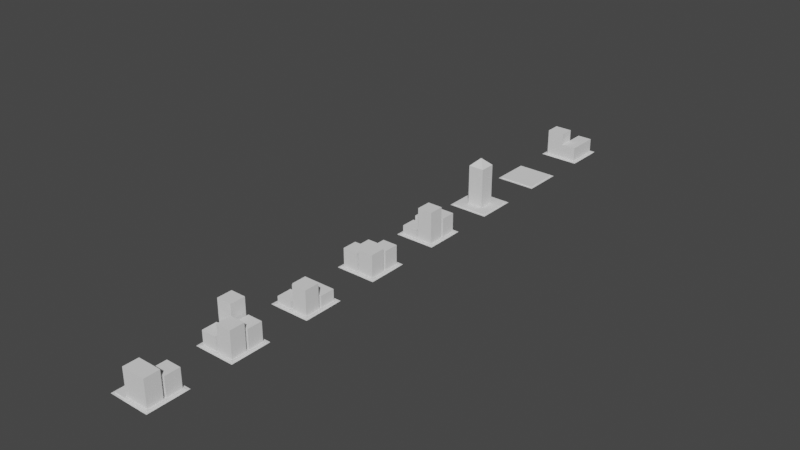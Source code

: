 # Source: TempCityBlock.blend  (saved by Blender 2.93.20; exported with 4.5.12 LTS)
import bpy
from mathutils import Matrix  # noqa: F401  (used for matrix-valued properties, if any)

bpy.ops.wm.read_factory_settings(use_empty=True)
scene = bpy.context.scene
scene.name = 'Scene'

# ---- collections
col_collection = bpy.data.collections.new('Collection'); scene.collection.children.link(col_collection)

# ---- world
world_world = bpy.data.worlds.new('World'); scene.world = world_world
world_world.use_nodes = True; world_world.node_tree.nodes.clear()
_N = world_world.node_tree.nodes; _L = world_world.node_tree.links
n0 = _N.new('ShaderNodeOutputWorld'); n0.name = 'World Output'; n0.location = (300, 300)
n1 = _N.new('ShaderNodeBackground'); n1.name = 'Background'; n1.location = (10, 300)
n1.inputs[0].default_value = (0.05088, 0.05088, 0.05088, 1.0)
_L.new(n1.outputs[0], n0.inputs[0])
n0.is_active_output = True
world_world.color = (0.05088, 0.05088, 0.05088)
world_world.use_sun_shadow = False
world_world.sun_shadow_jitter_overblur = 0.0

# ---- meshes
me_plane = bpy.data.meshes.new('Plane')
me_plane.from_pydata([(-0.8049, 0.805, 0.0), (-0.8049, -0.8049, 0.0), (0.8049, -0.8049, 0.0), (0.8049, 0.805, 0.0), (0.06463, -0.8049, 1.098), (-0.06463, 0.06464, 0.6532), (-0.06463, 0.805, 0.6532), (0.06463, 0.805, 0.9286), (0.06463, 0.06464, 0.9286), (-0.8049, -0.06461, 0.0), (-0.8049, 0.06464, 0.0), (0.06463, -0.8049, 0.0), (-0.06463, -0.8049, 0.0), (0.8049, 0.06464, 0.0), (0.8049, -0.06461, 0.0), (-0.06463, 0.805, 0.0), (0.06463, 0.805, 0.0), (0.06463, 0.06464, 0.0), (-0.06463, 0.06464, 0.0), (-0.06463, -0.06461, 0.0), (0.06463, -0.06461, 0.0), (0.06463, -0.06461, 1.098), (-0.06463, -0.06461, 0.8948), (-0.06463, -0.8049, 0.8948), (-0.8049, 0.06464, 0.6532), (-0.8049, -0.06461, 0.8948), (0.8049, 0.06464, 0.9286), (0.8049, -0.06461, 1.098), (-0.8049, -0.8049, 0.8948), (-0.8049, 0.805, 0.6532), (0.8049, -0.8049, 1.098), (0.8049, 0.805, 0.9286), (-6.651e-11, -0.8857, 0.0), (-0.8857, 0.005266, 0.0), (0.8857, 0.005266, 0.0), (-6.651e-11, 0.8857, 0.0), (-0.8857, -0.8857, 0.0), (-0.8857, 0.8857, 0.0), (0.8857, -0.8857, 0.0), (0.8857, 0.8857, 0.0), (-6.651e-11, -0.8857, -0.03935), (1.0, -1.0, -0.03935), (-0.8857, 0.005266, -0.03935), (-1.0, -1.0, -0.03935), (0.8857, 0.005266, -0.03935), (1.0, 1.0, -0.03935), (-6.651e-11, 0.8857, -0.03935), (-1.0, 1.0, -0.03935), (-0.8857, 0.8857, -0.03935), (0.8857, 0.8857, -0.03935), (-0.8857, -0.8857, -0.03935), (0.8857, -0.8857, -0.03935)], [], [(37, 35, 46, 48), (16, 17, 8, 7), (0, 10, 24, 29), (37, 0, 15, 35), (10, 18, 5, 24), (33, 37, 48, 42), (38, 32, 40, 51), (17, 18, 19, 20), (17, 16, 15, 18), (11, 20, 19, 12), (18, 10, 9, 19), (13, 17, 20, 14), (1, 12, 23, 28), (34, 38, 51, 44), (35, 15, 16), (39, 3, 13, 34), (39, 34, 44, 49), (34, 13, 14), (36, 1, 9, 33), (33, 9, 10), (38, 2, 11, 32), (36, 33, 42, 50), (32, 11, 12), (24, 5, 6, 29), (8, 26, 31, 7), (4, 30, 27, 21), (28, 23, 22, 25), (15, 0, 29, 6), (19, 9, 25, 22), (11, 2, 30, 4), (18, 15, 6, 5), (2, 14, 27, 30), (17, 13, 26, 8), (13, 3, 31, 26), (14, 20, 21, 27), (20, 11, 4, 21), (3, 16, 7, 31), (9, 1, 28, 25), (12, 19, 22, 23), (12, 1, 36, 32), (10, 0, 37, 33), (35, 39, 49, 46), (14, 2, 38, 34), (16, 3, 39, 35), (32, 36, 50, 40), (46, 45, 47), (44, 41, 45), (42, 47, 43), (40, 43, 41), (46, 49, 45), (44, 51, 41), (42, 48, 47), (40, 50, 43), (41, 51, 40), (43, 50, 42), (45, 49, 44), (47, 48, 46)])
_uv = me_plane.uv_layers.new(name='UVMap')
_uv.uv.foreach_set('vector', [0.025, 0.975, 0.2319, 0.975, 0.2319, 0.975, 0.025, 0.975, 0.5361, 0.95, 0.5361, 0.5361, 0.5361, 0.5361, 0.5361, 0.95, 0.05, 0.95, 0.05, 0.5361, 0.05, 0.5361, 0.05, 0.95, 0.025, 0.975, 0.05, 0.95, 0.4639, 0.95, 0.2319, 0.975, 0.05, 0.5361, 0.4639, 0.5361, 0.4639, 0.5361, 0.05, 0.5361, 0.025, 0.7681, 0.025, 0.975, 0.025, 0.975, 0.025, 0.7681, 0.975, 0.025, 0.7681, 0.025, 0.7681, 0.025, 0.975, 0.025, 0.5361, 0.5361, 0.4639, 0.5361, 0.4639, 0.4639, 0.5361, 0.4639, 0.5361, 0.5361, 0.5361, 0.95, 0.4639, 0.95, 0.4639, 0.5361, 0.5361, 0.05, 0.5361, 0.4639, 0.4639, 0.4639, 0.4639, 0.05, 0.4639, 0.5361, 0.05, 0.5361, 0.05, 0.4639, 0.4639, 0.4639, 0.95, 0.5361, 0.5361, 0.5361, 0.5361, 0.4639, 0.95, 0.4639, 0.05, 0.05, 0.4639, 0.05, 0.4639, 0.05, 0.05, 0.05, 0.975, 0.2319, 0.975, 0.025, 0.975, 0.025, 0.975, 0.2319, 0.2319, 0.975, 0.4639, 0.95, 0.5361, 0.95, 0.975, 0.975, 0.95, 0.95, 0.95, 0.5361, 0.975, 0.7681, 0.975, 0.975, 0.975, 0.7681, 0.975, 0.7681, 0.975, 0.975, 0.975, 0.7681, 0.95, 0.5361, 0.95, 0.4639, 0.025, 0.025, 0.05, 0.05, 0.05, 0.4639, 0.025, 0.2319, 0.025, 0.2319, 0.05, 0.4639, 0.05, 0.5361, 0.975, 0.025, 0.95, 0.05, 0.5361, 0.05, 0.7681, 0.025, 0.025, 0.025, 0.025, 0.2319, 0.025, 0.2319, 0.025, 0.025, 0.7681, 0.025, 0.5361, 0.05, 0.4639, 0.05, 0.05, 0.5361, 0.4639, 0.5361, 0.4639, 0.95, 0.05, 0.95, 0.5361, 0.5361, 0.95, 0.5361, 0.95, 0.95, 0.5361, 0.95, 0.5361, 0.05, 0.95, 0.05, 0.95, 0.4639, 0.5361, 0.4639, 0.05, 0.05, 0.4639, 0.05, 0.4639, 0.4639, 0.05, 0.4639, 0.4639, 0.95, 0.05, 0.95, 0.05, 0.95, 0.4639, 0.95, 0.4639, 0.4639, 0.05, 0.4639, 0.05, 0.4639, 0.4639, 0.4639, 0.5361, 0.05, 0.95, 0.05, 0.95, 0.05, 0.5361, 0.05, 0.4639, 0.5361, 0.4639, 0.95, 0.4639, 0.95, 0.4639, 0.5361, 0.95, 0.05, 0.95, 0.4639, 0.95, 0.4639, 0.95, 0.05, 0.5361, 0.5361, 0.95, 0.5361, 0.95, 0.5361, 0.5361, 0.5361, 0.95, 0.5361, 0.95, 0.95, 0.95, 0.95, 0.95, 0.5361, 0.95, 0.4639, 0.5361, 0.4639, 0.5361, 0.4639, 0.95, 0.4639, 0.5361, 0.4639, 0.5361, 0.05, 0.5361, 0.05, 0.5361, 0.4639, 0.95, 0.95, 0.5361, 0.95, 0.5361, 0.95, 0.95, 0.95, 0.05, 0.4639, 0.05, 0.05, 0.05, 0.05, 0.05, 0.4639, 0.4639, 0.05, 0.4639, 0.4639, 0.4639, 0.4639, 0.4639, 0.05, 0.4639, 0.05, 0.05, 0.05, 0.025, 0.025, 0.2319, 0.025, 0.05, 0.5361, 0.05, 0.95, 0.025, 0.975, 0.025, 0.7681, 0.7681, 0.975, 0.975, 0.975, 0.975, 0.975, 0.7681, 0.975, 0.95, 0.4639, 0.95, 0.05, 0.975, 0.025, 0.975, 0.2319, 0.5361, 0.95, 0.95, 0.95, 0.975, 0.975, 0.7681, 0.975, 0.2319, 0.025, 0.025, 0.025, 0.025, 0.025, 0.2319, 0.025, 0.7681, 0.975, 1.0, 1.0, 0.0, 1.0, 0.975, 0.2319, 1.0, 0.0, 1.0, 1.0, 0.025, 0.7681, 0.0, 1.0, 0.0, 0.0, 0.2319, 0.025, 0.0, 0.0, 1.0, 0.0, 0.7681, 0.975, 0.975, 0.975, 1.0, 1.0, 0.975, 0.2319, 0.975, 0.025, 1.0, 0.0, 0.025, 0.7681, 0.025, 0.975, 0.0, 1.0, 0.2319, 0.025, 0.025, 0.025, 0.0, 0.0, 1.0, 0.0, 0.975, 0.025, 0.7681, 0.025, 0.0, 0.0, 0.025, 0.025, 0.025, 0.2319, 1.0, 1.0, 0.975, 0.975, 0.975, 0.7681, 0.0, 1.0, 0.025, 0.975, 0.2319, 0.975])
me_plane.use_remesh_fix_poles = True
me_plane.use_remesh_preserve_attributes = False
me_plane.update()
me_plane_001 = bpy.data.meshes.new('Plane.001')
me_plane_001.from_pydata([(-0.8049, 0.805, 0.0), (-0.8049, -0.8049, 0.0), (0.8049, -0.8049, 0.0), (0.8049, 0.805, 0.0), (0.06463, -0.8049, 1.195), (-0.8049, 0.06464, 0.5426), (0.8049, 0.06464, 0.5426), (-0.8049, -0.06461, 0.0), (-0.8049, 0.06464, 0.0), (0.06463, -0.8049, 0.0), (-0.06463, -0.8049, 0.0), (0.8049, 0.06464, 0.0), (0.8049, -0.06461, 0.0), (-0.06463, 0.805, 0.0), (0.06463, 0.805, 0.0), (0.06463, 0.06464, 0.0), (-0.06463, 0.06464, 0.0), (-0.06463, -0.06461, 0.0), (0.06463, -0.06461, 0.0), (0.06463, -0.06461, 1.195), (-0.06463, -0.06461, 0.3331), (-0.06463, -0.8049, 0.3331), (-0.8049, -0.06461, 0.3331), (0.8049, 0.805, 0.5426), (0.8049, -0.06461, 1.195), (-0.8049, -0.8049, 0.3331), (0.8049, -0.8049, 1.195), (-0.8049, 0.805, 0.5426), (-6.651e-11, -0.8857, 0.0), (-0.8857, 0.005266, 0.0), (0.8857, 0.005266, 0.0), (-6.651e-11, 0.8857, 0.0), (-0.8857, -0.8857, 0.0), (-0.8857, 0.8857, 0.0), (0.8857, -0.8857, 0.0), (0.8857, 0.8857, 0.0), (-6.651e-11, -0.8857, -0.03935), (1.0, -1.0, -0.03935), (-0.8857, 0.005266, -0.03935), (-1.0, -1.0, -0.03935), (0.8857, 0.005266, -0.03935), (1.0, 1.0, -0.03935), (-6.651e-11, 0.8857, -0.03935), (-1.0, 1.0, -0.03935), (-0.8857, 0.8857, -0.03935), (0.8857, 0.8857, -0.03935), (-0.8857, -0.8857, -0.03935), (0.8857, -0.8857, -0.03935)], [], [(33, 31, 42, 44), (0, 8, 5, 27), (33, 0, 13, 31), (15, 11, 6), (29, 33, 44, 38), (34, 28, 36, 47), (15, 16, 17, 18), (11, 3, 23, 6), (9, 18, 17, 10), (16, 8, 7, 17), (11, 15, 18, 12), (1, 10, 21, 25), (30, 34, 47, 40), (31, 13, 14), (35, 3, 11, 30), (35, 30, 40, 45), (30, 11, 12), (32, 1, 7, 29), (29, 7, 8), (34, 2, 9, 28), (32, 29, 38, 46), (28, 9, 10), (3, 14, 23), (4, 26, 24, 19), (25, 21, 20, 22), (14, 13, 27, 23), (17, 7, 22, 20), (9, 2, 26, 4), (16, 15, 6, 5), (2, 12, 24, 26), (13, 0, 27), (8, 16, 5), (12, 18, 19, 24), (18, 9, 4, 19), (27, 5, 6, 23), (7, 1, 25, 22), (10, 17, 20, 21), (10, 1, 32, 28), (8, 0, 33, 29), (31, 35, 45, 42), (12, 2, 34, 30), (14, 3, 35, 31), (28, 32, 46, 36), (42, 41, 43), (40, 37, 41), (38, 43, 39), (36, 39, 37), (42, 45, 41), (40, 47, 37), (38, 44, 43), (36, 46, 39), (37, 47, 36), (39, 46, 38), (41, 45, 40), (43, 44, 42)])
_uv = me_plane_001.uv_layers.new(name='UVMap')
_uv.uv.foreach_set('vector', [0.025, 0.975, 0.2319, 0.975, 0.2319, 0.975, 0.025, 0.975, 0.05, 0.95, 0.05, 0.5361, 0.05, 0.5361, 0.05, 0.95, 0.025, 0.975, 0.05, 0.95, 0.4639, 0.95, 0.2319, 0.975, 0.5361, 0.5361, 0.95, 0.5361, 0.95, 0.5361, 0.025, 0.7681, 0.025, 0.975, 0.025, 0.975, 0.025, 0.7681, 0.975, 0.025, 0.7681, 0.025, 0.7681, 0.025, 0.975, 0.025, 0.5361, 0.5361, 0.4639, 0.5361, 0.4639, 0.4639, 0.5361, 0.4639, 0.95, 0.5361, 0.95, 0.95, 0.95, 0.95, 0.95, 0.5361, 0.5361, 0.05, 0.5361, 0.4639, 0.4639, 0.4639, 0.4639, 0.05, 0.4639, 0.5361, 0.05, 0.5361, 0.05, 0.4639, 0.4639, 0.4639, 0.95, 0.5361, 0.5361, 0.5361, 0.5361, 0.4639, 0.95, 0.4639, 0.05, 0.05, 0.4639, 0.05, 0.4639, 0.05, 0.05, 0.05, 0.975, 0.2319, 0.975, 0.025, 0.975, 0.025, 0.975, 0.2319, 0.2319, 0.975, 0.4639, 0.95, 0.5361, 0.95, 0.975, 0.975, 0.95, 0.95, 0.95, 0.5361, 0.975, 0.7681, 0.975, 0.975, 0.975, 0.7681, 0.975, 0.7681, 0.975, 0.975, 0.975, 0.7681, 0.95, 0.5361, 0.95, 0.4639, 0.025, 0.025, 0.05, 0.05, 0.05, 0.4639, 0.025, 0.2319, 0.025, 0.2319, 0.05, 0.4639, 0.05, 0.5361, 0.975, 0.025, 0.95, 0.05, 0.5361, 0.05, 0.7681, 0.025, 0.025, 0.025, 0.025, 0.2319, 0.025, 0.2319, 0.025, 0.025, 0.7681, 0.025, 0.5361, 0.05, 0.4639, 0.05, 0.95, 0.95, 0.5361, 0.95, 0.95, 0.95, 0.5361, 0.05, 0.95, 0.05, 0.95, 0.4639, 0.5361, 0.4639, 0.05, 0.05, 0.4639, 0.05, 0.4639, 0.4639, 0.05, 0.4639, 0.5361, 0.95, 0.4639, 0.95, 0.05, 0.95, 0.95, 0.95, 0.4639, 0.4639, 0.05, 0.4639, 0.05, 0.4639, 0.4639, 0.4639, 0.5361, 0.05, 0.95, 0.05, 0.95, 0.05, 0.5361, 0.05, 0.4639, 0.5361, 0.5361, 0.5361, 0.95, 0.5361, 0.05, 0.5361, 0.95, 0.05, 0.95, 0.4639, 0.95, 0.4639, 0.95, 0.05, 0.4639, 0.95, 0.05, 0.95, 0.05, 0.95, 0.05, 0.5361, 0.4639, 0.5361, 0.05, 0.5361, 0.95, 0.4639, 0.5361, 0.4639, 0.5361, 0.4639, 0.95, 0.4639, 0.5361, 0.4639, 0.5361, 0.05, 0.5361, 0.05, 0.5361, 0.4639, 0.05, 0.95, 0.05, 0.5361, 0.95, 0.5361, 0.95, 0.95, 0.05, 0.4639, 0.05, 0.05, 0.05, 0.05, 0.05, 0.4639, 0.4639, 0.05, 0.4639, 0.4639, 0.4639, 0.4639, 0.4639, 0.05, 0.4639, 0.05, 0.05, 0.05, 0.025, 0.025, 0.2319, 0.025, 0.05, 0.5361, 0.05, 0.95, 0.025, 0.975, 0.025, 0.7681, 0.7681, 0.975, 0.975, 0.975, 0.975, 0.975, 0.7681, 0.975, 0.95, 0.4639, 0.95, 0.05, 0.975, 0.025, 0.975, 0.2319, 0.5361, 0.95, 0.95, 0.95, 0.975, 0.975, 0.7681, 0.975, 0.2319, 0.025, 0.025, 0.025, 0.025, 0.025, 0.2319, 0.025, 0.7681, 0.975, 1.0, 1.0, 0.0, 1.0, 0.975, 0.2319, 1.0, 0.0, 1.0, 1.0, 0.025, 0.7681, 0.0, 1.0, 0.0, 0.0, 0.2319, 0.025, 0.0, 0.0, 1.0, 0.0, 0.7681, 0.975, 0.975, 0.975, 1.0, 1.0, 0.975, 0.2319, 0.975, 0.025, 1.0, 0.0, 0.025, 0.7681, 0.025, 0.975, 0.0, 1.0, 0.2319, 0.025, 0.025, 0.025, 0.0, 0.0, 1.0, 0.0, 0.975, 0.025, 0.7681, 0.025, 0.0, 0.0, 0.025, 0.025, 0.025, 0.2319, 1.0, 1.0, 0.975, 0.975, 0.975, 0.7681, 0.0, 1.0, 0.025, 0.975, 0.2319, 0.975])
me_plane_001.use_remesh_fix_poles = True
me_plane_001.use_remesh_preserve_attributes = False
me_plane_001.update()
me_plane_002 = bpy.data.meshes.new('Plane.002')
me_plane_002.from_pydata([(-0.8049, 0.805, 0.0), (-0.8049, -0.8049, 0.0), (0.8049, -0.8049, 0.0), (0.8049, 0.805, 0.0), (0.06463, -0.8049, 1.558), (-0.06463, 0.06464, 0.5742), (-0.06463, 0.805, 0.5742), (0.06463, 0.805, 0.9286), (0.06463, 0.06464, 0.9286), (-0.8049, -0.06461, 0.0), (-0.8049, 0.06464, 0.0), (0.06463, -0.8049, 0.0), (-0.06463, -0.8049, 0.0), (0.8049, 0.06464, 0.0), (0.8049, -0.06461, 0.0), (-0.06463, 0.805, 0.0), (0.06463, 0.805, 0.0), (0.06463, 0.06464, 0.0), (-0.06463, 0.06464, 0.0), (-0.06463, -0.06461, 0.0), (0.06463, -0.06461, 0.0), (0.06463, -0.06461, 1.558), (-0.06463, -0.06461, 0.4127), (-0.06463, -0.8049, 0.4127), (-0.8049, 0.06464, 0.5742), (-0.8049, -0.06461, 0.4127), (0.8049, 0.06464, 0.9286), (0.8049, -0.06461, 1.558), (-0.8049, -0.8049, 0.4127), (-0.8049, 0.805, 0.5742), (0.8049, -0.8049, 1.558), (0.8049, 0.805, 0.9286), (-6.651e-11, -0.8857, 0.0), (-0.8857, 0.005266, 0.0), (0.8857, 0.005266, 0.0), (-6.651e-11, 0.8857, 0.0), (-0.8857, -0.8857, 0.0), (-0.8857, 0.8857, 0.0), (0.8857, -0.8857, 0.0), (0.8857, 0.8857, 0.0), (-6.651e-11, -0.8857, -0.03935), (1.0, -1.0, -0.03935), (-0.8857, 0.005266, -0.03935), (-1.0, -1.0, -0.03935), (0.8857, 0.005266, -0.03935), (1.0, 1.0, -0.03935), (-6.651e-11, 0.8857, -0.03935), (-1.0, 1.0, -0.03935), (-0.8857, 0.8857, -0.03935), (0.8857, 0.8857, -0.03935), (-0.8857, -0.8857, -0.03935), (0.8857, -0.8857, -0.03935)], [], [(37, 35, 46, 48), (16, 17, 8, 7), (0, 10, 24, 29), (37, 0, 15, 35), (10, 18, 5, 24), (33, 37, 48, 42), (38, 32, 40, 51), (17, 18, 19, 20), (17, 16, 15, 18), (11, 20, 19, 12), (18, 10, 9, 19), (13, 17, 20, 14), (1, 12, 23, 28), (34, 38, 51, 44), (35, 15, 16), (39, 3, 13, 34), (39, 34, 44, 49), (34, 13, 14), (36, 1, 9, 33), (33, 9, 10), (38, 2, 11, 32), (36, 33, 42, 50), (32, 11, 12), (24, 5, 6, 29), (8, 26, 31, 7), (4, 30, 27, 21), (28, 23, 22, 25), (15, 0, 29, 6), (19, 9, 25, 22), (11, 2, 30, 4), (18, 15, 6, 5), (2, 14, 27, 30), (17, 13, 26, 8), (13, 3, 31, 26), (14, 20, 21, 27), (20, 11, 4, 21), (3, 16, 7, 31), (9, 1, 28, 25), (12, 19, 22, 23), (12, 1, 36, 32), (10, 0, 37, 33), (35, 39, 49, 46), (14, 2, 38, 34), (16, 3, 39, 35), (32, 36, 50, 40), (46, 45, 47), (44, 41, 45), (42, 47, 43), (40, 43, 41), (46, 49, 45), (44, 51, 41), (42, 48, 47), (40, 50, 43), (41, 51, 40), (43, 50, 42), (45, 49, 44), (47, 48, 46)])
_uv = me_plane_002.uv_layers.new(name='UVMap')
_uv.uv.foreach_set('vector', [0.025, 0.975, 0.2319, 0.975, 0.2319, 0.975, 0.025, 0.975, 0.5361, 0.95, 0.5361, 0.5361, 0.5361, 0.5361, 0.5361, 0.95, 0.05, 0.95, 0.05, 0.5361, 0.05, 0.5361, 0.05, 0.95, 0.025, 0.975, 0.05, 0.95, 0.4639, 0.95, 0.2319, 0.975, 0.05, 0.5361, 0.4639, 0.5361, 0.4639, 0.5361, 0.05, 0.5361, 0.025, 0.7681, 0.025, 0.975, 0.025, 0.975, 0.025, 0.7681, 0.975, 0.025, 0.7681, 0.025, 0.7681, 0.025, 0.975, 0.025, 0.5361, 0.5361, 0.4639, 0.5361, 0.4639, 0.4639, 0.5361, 0.4639, 0.5361, 0.5361, 0.5361, 0.95, 0.4639, 0.95, 0.4639, 0.5361, 0.5361, 0.05, 0.5361, 0.4639, 0.4639, 0.4639, 0.4639, 0.05, 0.4639, 0.5361, 0.05, 0.5361, 0.05, 0.4639, 0.4639, 0.4639, 0.95, 0.5361, 0.5361, 0.5361, 0.5361, 0.4639, 0.95, 0.4639, 0.05, 0.05, 0.4639, 0.05, 0.4639, 0.05, 0.05, 0.05, 0.975, 0.2319, 0.975, 0.025, 0.975, 0.025, 0.975, 0.2319, 0.2319, 0.975, 0.4639, 0.95, 0.5361, 0.95, 0.975, 0.975, 0.95, 0.95, 0.95, 0.5361, 0.975, 0.7681, 0.975, 0.975, 0.975, 0.7681, 0.975, 0.7681, 0.975, 0.975, 0.975, 0.7681, 0.95, 0.5361, 0.95, 0.4639, 0.025, 0.025, 0.05, 0.05, 0.05, 0.4639, 0.025, 0.2319, 0.025, 0.2319, 0.05, 0.4639, 0.05, 0.5361, 0.975, 0.025, 0.95, 0.05, 0.5361, 0.05, 0.7681, 0.025, 0.025, 0.025, 0.025, 0.2319, 0.025, 0.2319, 0.025, 0.025, 0.7681, 0.025, 0.5361, 0.05, 0.4639, 0.05, 0.05, 0.5361, 0.4639, 0.5361, 0.4639, 0.95, 0.05, 0.95, 0.5361, 0.5361, 0.95, 0.5361, 0.95, 0.95, 0.5361, 0.95, 0.5361, 0.05, 0.95, 0.05, 0.95, 0.4639, 0.5361, 0.4639, 0.05, 0.05, 0.4639, 0.05, 0.4639, 0.4639, 0.05, 0.4639, 0.4639, 0.95, 0.05, 0.95, 0.05, 0.95, 0.4639, 0.95, 0.4639, 0.4639, 0.05, 0.4639, 0.05, 0.4639, 0.4639, 0.4639, 0.5361, 0.05, 0.95, 0.05, 0.95, 0.05, 0.5361, 0.05, 0.4639, 0.5361, 0.4639, 0.95, 0.4639, 0.95, 0.4639, 0.5361, 0.95, 0.05, 0.95, 0.4639, 0.95, 0.4639, 0.95, 0.05, 0.5361, 0.5361, 0.95, 0.5361, 0.95, 0.5361, 0.5361, 0.5361, 0.95, 0.5361, 0.95, 0.95, 0.95, 0.95, 0.95, 0.5361, 0.95, 0.4639, 0.5361, 0.4639, 0.5361, 0.4639, 0.95, 0.4639, 0.5361, 0.4639, 0.5361, 0.05, 0.5361, 0.05, 0.5361, 0.4639, 0.95, 0.95, 0.5361, 0.95, 0.5361, 0.95, 0.95, 0.95, 0.05, 0.4639, 0.05, 0.05, 0.05, 0.05, 0.05, 0.4639, 0.4639, 0.05, 0.4639, 0.4639, 0.4639, 0.4639, 0.4639, 0.05, 0.4639, 0.05, 0.05, 0.05, 0.025, 0.025, 0.2319, 0.025, 0.05, 0.5361, 0.05, 0.95, 0.025, 0.975, 0.025, 0.7681, 0.7681, 0.975, 0.975, 0.975, 0.975, 0.975, 0.7681, 0.975, 0.95, 0.4639, 0.95, 0.05, 0.975, 0.025, 0.975, 0.2319, 0.5361, 0.95, 0.95, 0.95, 0.975, 0.975, 0.7681, 0.975, 0.2319, 0.025, 0.025, 0.025, 0.025, 0.025, 0.2319, 0.025, 0.7681, 0.975, 1.0, 1.0, 0.0, 1.0, 0.975, 0.2319, 1.0, 0.0, 1.0, 1.0, 0.025, 0.7681, 0.0, 1.0, 0.0, 0.0, 0.2319, 0.025, 0.0, 0.0, 1.0, 0.0, 0.7681, 0.975, 0.975, 0.975, 1.0, 1.0, 0.975, 0.2319, 0.975, 0.025, 1.0, 0.0, 0.025, 0.7681, 0.025, 0.975, 0.0, 1.0, 0.2319, 0.025, 0.025, 0.025, 0.0, 0.0, 1.0, 0.0, 0.975, 0.025, 0.7681, 0.025, 0.0, 0.0, 0.025, 0.025, 0.025, 0.2319, 1.0, 1.0, 0.975, 0.975, 0.975, 0.7681, 0.0, 1.0, 0.025, 0.975, 0.2319, 0.975])
me_plane_002.use_remesh_fix_poles = True
me_plane_002.use_remesh_preserve_attributes = False
me_plane_002.update()
me_plane_003 = bpy.data.meshes.new('Plane.003')
me_plane_003.from_pydata([(-0.389, 0.389, 0.0), (-0.389, -0.389, 0.0), (0.389, -0.389, 0.0), (0.389, 0.389, 0.0), (-0.389, -0.03122, 0.0), (-0.389, 0.03125, 0.0), (0.03124, -0.389, 0.0), (-0.03124, -0.389, 0.0), (0.389, 0.03125, 0.0), (0.389, -0.03122, 0.0), (-0.03124, 0.389, 0.0), (0.03124, 0.389, 0.0), (0.389, 0.389, 1.986), (0.389, -0.389, 1.986), (-0.389, -0.389, 1.986), (-0.389, 0.389, 1.986), (-6.651e-11, -0.8857, 0.0), (-0.8857, 0.005266, 0.0), (0.8857, 0.005266, 0.0), (-6.651e-11, 0.8857, 0.0), (-0.8857, -0.8857, 0.0), (-0.8857, 0.8857, 0.0), (0.8857, -0.8857, 0.0), (0.8857, 0.8857, 0.0), (-6.651e-11, -0.8857, -0.03935), (1.0, -1.0, -0.03935), (-0.8857, 0.005266, -0.03935), (-1.0, -1.0, -0.03935), (0.8857, 0.005266, -0.03935), (1.0, 1.0, -0.03935), (-6.651e-11, 0.8857, -0.03935), (-1.0, 1.0, -0.03935), (-0.8857, 0.8857, -0.03935), (0.8857, 0.8857, -0.03935), (-0.8857, -0.8857, -0.03935), (0.8857, -0.8857, -0.03935), (-0.389, -0.03122, 1.986), (-0.389, 0.03125, 1.986), (0.03124, -0.389, 1.986), (-0.03124, -0.389, 1.986), (0.389, 0.03125, 1.986), (0.389, -0.03122, 1.986), (-0.03124, 0.389, 1.986), (0.03124, 0.389, 1.986), (0.0, 1.526e-05, 2.36), (0.389, -0.389, 0.6687), (0.389, -0.03122, 0.6687), (-0.389, 0.03125, 0.6687), (-0.389, -0.03122, 0.6687), (-0.389, 0.389, 0.6687), (0.389, 0.03125, 0.6687), (0.389, 0.389, 0.6687), (0.03124, 0.389, 0.6687), (-0.03124, 0.389, 0.6687), (-0.389, -0.389, 0.6687), (0.03124, -0.389, 0.6687), (-0.03124, -0.389, 0.6687)], [], [(21, 19, 30, 32), (21, 0, 10, 19), (17, 21, 32, 26), (22, 16, 24, 35), (52, 53, 42, 43), (50, 51, 12, 40), (49, 47, 37, 15), (47, 48, 36, 37), (45, 46, 41, 13), (18, 22, 35, 28), (19, 10, 11), (23, 3, 8, 18), (23, 18, 28, 33), (18, 8, 9), (20, 1, 4, 17), (17, 4, 5), (22, 2, 6, 16), (20, 17, 26, 34), (16, 6, 7), (7, 1, 20, 16), (5, 0, 21, 17), (19, 23, 33, 30), (9, 2, 22, 18), (11, 3, 23, 19), (16, 20, 34, 24), (30, 29, 31), (28, 25, 29), (26, 31, 27), (24, 27, 25), (30, 33, 29), (28, 35, 25), (26, 32, 31), (24, 34, 27), (25, 35, 24), (27, 34, 26), (29, 33, 28), (31, 32, 30), (53, 49, 15, 42), (48, 54, 14, 36), (51, 52, 43, 12), (46, 50, 40, 41), (55, 45, 13, 38), (54, 56, 39, 14), (56, 55, 38, 39), (42, 15, 44), (40, 12, 44), (14, 39, 44), (43, 42, 44), (37, 36, 44), (13, 41, 44), (36, 14, 44), (15, 37, 44), (38, 13, 44), (41, 40, 44), (12, 43, 44), (39, 38, 44), (7, 6, 55, 56), (1, 7, 56, 54), (6, 2, 45, 55), (9, 8, 50, 46), (3, 11, 52, 51), (4, 1, 54, 48), (10, 0, 49, 53), (2, 9, 46, 45), (5, 4, 48, 47), (0, 5, 47, 49), (8, 3, 51, 50), (11, 10, 53, 52)])
_uv = me_plane_003.uv_layers.new(name='UVMap')
_uv.uv.foreach_set('vector', [0.025, 0.975, 0.2319, 0.975, 0.2319, 0.975, 0.025, 0.975, 0.025, 0.975, 0.05, 0.95, 0.4639, 0.95, 0.2319, 0.975, 0.025, 0.7681, 0.025, 0.975, 0.025, 0.975, 0.025, 0.7681, 0.975, 0.025, 0.7681, 0.025, 0.7681, 0.025, 0.975, 0.025, 0.5361, 0.95, 0.4639, 0.95, 0.4639, 0.95, 0.5361, 0.95, 0.95, 0.5361, 0.95, 0.95, 0.95, 0.95, 0.95, 0.5361, 0.05, 0.95, 0.05, 0.5361, 0.05, 0.5361, 0.05, 0.95, 0.05, 0.5361, 0.05, 0.4639, 0.05, 0.4639, 0.05, 0.5361, 0.95, 0.05, 0.95, 0.4639, 0.95, 0.4639, 0.95, 0.05, 0.975, 0.2319, 0.975, 0.025, 0.975, 0.025, 0.975, 0.2319, 0.2319, 0.975, 0.4639, 0.95, 0.5361, 0.95, 0.975, 0.975, 0.95, 0.95, 0.95, 0.5361, 0.975, 0.7681, 0.975, 0.975, 0.975, 0.7681, 0.975, 0.7681, 0.975, 0.975, 0.975, 0.7681, 0.95, 0.5361, 0.95, 0.4639, 0.025, 0.025, 0.05, 0.05, 0.05, 0.4639, 0.025, 0.2319, 0.025, 0.2319, 0.05, 0.4639, 0.05, 0.5361, 0.975, 0.025, 0.95, 0.05, 0.5361, 0.05, 0.7681, 0.025, 0.025, 0.025, 0.025, 0.2319, 0.025, 0.2319, 0.025, 0.025, 0.7681, 0.025, 0.5361, 0.05, 0.4639, 0.05, 0.4639, 0.05, 0.05, 0.05, 0.025, 0.025, 0.2319, 0.025, 0.05, 0.5361, 0.05, 0.95, 0.025, 0.975, 0.025, 0.7681, 0.7681, 0.975, 0.975, 0.975, 0.975, 0.975, 0.7681, 0.975, 0.95, 0.4639, 0.95, 0.05, 0.975, 0.025, 0.975, 0.2319, 0.5361, 0.95, 0.95, 0.95, 0.975, 0.975, 0.7681, 0.975, 0.2319, 0.025, 0.025, 0.025, 0.025, 0.025, 0.2319, 0.025, 0.7681, 0.975, 1.0, 1.0, 0.0, 1.0, 0.975, 0.2319, 1.0, 0.0, 1.0, 1.0, 0.025, 0.7681, 0.0, 1.0, 0.0, 0.0, 0.2319, 0.025, 0.0, 0.0, 1.0, 0.0, 0.7681, 0.975, 0.975, 0.975, 1.0, 1.0, 0.975, 0.2319, 0.975, 0.025, 1.0, 0.0, 0.025, 0.7681, 0.025, 0.975, 0.0, 1.0, 0.2319, 0.025, 0.025, 0.025, 0.0, 0.0, 1.0, 0.0, 0.975, 0.025, 0.7681, 0.025, 0.0, 0.0, 0.025, 0.025, 0.025, 0.2319, 1.0, 1.0, 0.975, 0.975, 0.975, 0.7681, 0.0, 1.0, 0.025, 0.975, 0.2319, 0.975, 0.4639, 0.95, 0.05, 0.95, 0.05, 0.95, 0.4639, 0.95, 0.05, 0.4639, 0.05, 0.05, 0.05, 0.05, 0.05, 0.4639, 0.95, 0.95, 0.5361, 0.95, 0.5361, 0.95, 0.95, 0.95, 0.95, 0.4639, 0.95, 0.5361, 0.95, 0.5361, 0.95, 0.4639, 0.5361, 0.05, 0.95, 0.05, 0.95, 0.05, 0.5361, 0.05, 0.05, 0.05, 0.4639, 0.05, 0.4639, 0.05, 0.05, 0.05, 0.4639, 0.05, 0.5361, 0.05, 0.5361, 0.05, 0.4639, 0.05, 0.4639, 0.95, 0.05, 0.95, 0.4639, 0.95, 0.95, 0.5361, 0.95, 0.95, 0.95, 0.5361, 0.05, 0.05, 0.4639, 0.05, 0.05, 0.05, 0.5361, 0.95, 0.4639, 0.95, 0.5361, 0.95, 0.05, 0.5361, 0.05, 0.4639, 0.05, 0.5361, 0.95, 0.05, 0.95, 0.4639, 0.95, 0.05, 0.05, 0.4639, 0.05, 0.05, 0.05, 0.4639, 0.05, 0.95, 0.05, 0.5361, 0.05, 0.95, 0.5361, 0.05, 0.95, 0.05, 0.5361, 0.05, 0.95, 0.4639, 0.95, 0.5361, 0.95, 0.4639, 0.95, 0.95, 0.5361, 0.95, 0.95, 0.95, 0.4639, 0.05, 0.5361, 0.05, 0.4639, 0.05, 0.4639, 0.05, 0.5361, 0.05, 0.5361, 0.05, 0.4639, 0.05, 0.05, 0.05, 0.4639, 0.05, 0.4639, 0.05, 0.05, 0.05, 0.5361, 0.05, 0.95, 0.05, 0.95, 0.05, 0.5361, 0.05, 0.95, 0.4639, 0.95, 0.5361, 0.95, 0.5361, 0.95, 0.4639, 0.95, 0.95, 0.5361, 0.95, 0.5361, 0.95, 0.95, 0.95, 0.05, 0.4639, 0.05, 0.05, 0.05, 0.05, 0.05, 0.4639, 0.4639, 0.95, 0.05, 0.95, 0.05, 0.95, 0.4639, 0.95, 0.95, 0.05, 0.95, 0.4639, 0.95, 0.4639, 0.95, 0.05, 0.05, 0.5361, 0.05, 0.4639, 0.05, 0.4639, 0.05, 0.5361, 0.05, 0.95, 0.05, 0.5361, 0.05, 0.5361, 0.05, 0.95, 0.95, 0.5361, 0.95, 0.95, 0.95, 0.95, 0.95, 0.5361, 0.5361, 0.95, 0.4639, 0.95, 0.4639, 0.95, 0.5361, 0.95])
me_plane_003.use_remesh_fix_poles = True
me_plane_003.use_remesh_preserve_attributes = False
me_plane_003.update()
me_plane_004 = bpy.data.meshes.new('Plane.004')
me_plane_004.from_pydata([(0.0, 1.335e-05, 0.0), (-6.651e-11, -0.8857, 0.0), (-0.8857, 0.005266, 0.0), (0.8857, 0.005266, 0.0), (-6.651e-11, 0.8857, 0.0), (-0.8857, -0.8857, 0.0), (-0.8857, 0.8857, 0.0), (0.8857, -0.8857, 0.0), (0.8857, 0.8857, 0.0), (-6.651e-11, -0.8857, -0.03935), (1.0, -1.0, -0.03935), (-0.8857, 0.005266, -0.03935), (-1.0, -1.0, -0.03935), (0.8857, 0.005266, -0.03935), (1.0, 1.0, -0.03935), (-6.651e-11, 0.8857, -0.03935), (-1.0, 1.0, -0.03935), (-0.8857, 0.8857, -0.03935), (0.8857, 0.8857, -0.03935), (-0.8857, -0.8857, -0.03935), (0.8857, -0.8857, -0.03935)], [], [(6, 4, 15, 17), (6, 0, 4), (2, 6, 17, 11), (7, 1, 9, 20), (3, 7, 20, 13), (8, 0, 3), (8, 3, 13, 18), (5, 0, 2), (7, 0, 1), (5, 2, 11, 19), (0, 5, 1), (0, 6, 2), (4, 8, 18, 15), (0, 7, 3), (0, 8, 4), (1, 5, 19, 9), (15, 14, 16), (13, 10, 14), (11, 16, 12), (9, 12, 10), (15, 18, 14), (13, 20, 10), (11, 17, 16), (9, 19, 12), (10, 20, 9), (12, 19, 11), (14, 18, 13), (16, 17, 15)])
_uv = me_plane_004.uv_layers.new(name='UVMap')
_uv.uv.foreach_set('vector', [0.025, 0.975, 0.2319, 0.975, 0.2319, 0.975, 0.025, 0.975, 0.025, 0.975, 0.4639, 0.95, 0.2319, 0.975, 0.025, 0.7681, 0.025, 0.975, 0.025, 0.975, 0.025, 0.7681, 0.975, 0.025, 0.7681, 0.025, 0.7681, 0.025, 0.975, 0.025, 0.975, 0.2319, 0.975, 0.025, 0.975, 0.025, 0.975, 0.2319, 0.975, 0.975, 0.95, 0.5361, 0.975, 0.7681, 0.975, 0.975, 0.975, 0.7681, 0.975, 0.7681, 0.975, 0.975, 0.025, 0.025, 0.05, 0.4639, 0.025, 0.2319, 0.975, 0.025, 0.5361, 0.05, 0.7681, 0.025, 0.025, 0.025, 0.025, 0.2319, 0.025, 0.2319, 0.025, 0.025, 0.05, 0.05, 0.025, 0.025, 0.2319, 0.025, 0.05, 0.95, 0.025, 0.975, 0.025, 0.7681, 0.7681, 0.975, 0.975, 0.975, 0.975, 0.975, 0.7681, 0.975, 0.95, 0.05, 0.975, 0.025, 0.975, 0.2319, 0.95, 0.95, 0.975, 0.975, 0.7681, 0.975, 0.2319, 0.025, 0.025, 0.025, 0.025, 0.025, 0.2319, 0.025, 0.7681, 0.975, 1.0, 1.0, 0.0, 1.0, 0.975, 0.2319, 1.0, 0.0, 1.0, 1.0, 0.025, 0.7681, 0.0, 1.0, 0.0, 0.0, 0.2319, 0.025, 0.0, 0.0, 1.0, 0.0, 0.7681, 0.975, 0.975, 0.975, 1.0, 1.0, 0.975, 0.2319, 0.975, 0.025, 1.0, 0.0, 0.025, 0.7681, 0.025, 0.975, 0.0, 1.0, 0.2319, 0.025, 0.025, 0.025, 0.0, 0.0, 1.0, 0.0, 0.975, 0.025, 0.7681, 0.025, 0.0, 0.0, 0.025, 0.025, 0.025, 0.2319, 1.0, 1.0, 0.975, 0.975, 0.975, 0.7681, 0.0, 1.0, 0.025, 0.975, 0.2319, 0.975])
me_plane_004.use_remesh_fix_poles = True
me_plane_004.use_remesh_preserve_attributes = False
me_plane_004.update()
me_plane_006 = bpy.data.meshes.new('Plane.006')
me_plane_006.from_pydata([(-0.8049, 0.805, 0.0), (-0.8049, -0.8049, 0.0), (0.8049, -0.8049, 0.0), (0.8049, 0.805, 0.0), (0.06463, -0.8049, 1.288), (-0.06463, 0.06464, 1.69), (-0.06463, 0.805, 1.69), (0.06463, 0.805, 0.9286), (0.06463, 0.06464, 0.9286), (-0.8049, -0.06461, 0.0), (-0.8049, 0.06464, 0.0), (0.06463, -0.8049, 0.0), (-0.06463, -0.8049, 0.0), (0.8049, 0.06464, 0.0), (0.8049, -0.06461, 0.0), (-0.06463, 0.805, 0.0), (0.06463, 0.805, 0.0), (0.06463, 0.06464, 0.0), (-0.06463, 0.06464, 0.0), (-0.06463, -0.06461, 0.0), (0.06463, -0.06461, 0.0), (0.06463, -0.06461, 1.288), (-0.06463, -0.06461, 0.6665), (-0.06463, -0.8049, 0.6665), (-0.8049, 0.06464, 1.69), (-0.8049, -0.06461, 0.6665), (0.8049, 0.06464, 0.9286), (0.8049, -0.06461, 1.288), (-0.8049, -0.8049, 0.6665), (-0.8049, 0.805, 1.69), (0.8049, -0.8049, 1.288), (0.8049, 0.805, 0.9286), (-6.651e-11, -0.8857, 0.0), (-0.8857, 0.005266, 0.0), (0.8857, 0.005266, 0.0), (-6.651e-11, 0.8857, 0.0), (-0.8857, -0.8857, 0.0), (-0.8857, 0.8857, 0.0), (0.8857, -0.8857, 0.0), (0.8857, 0.8857, 0.0), (-6.651e-11, -0.8857, -0.03935), (1.0, -1.0, -0.03935), (-0.8857, 0.005266, -0.03935), (-1.0, -1.0, -0.03935), (0.8857, 0.005266, -0.03935), (1.0, 1.0, -0.03935), (-6.651e-11, 0.8857, -0.03935), (-1.0, 1.0, -0.03935), (-0.8857, 0.8857, -0.03935), (0.8857, 0.8857, -0.03935), (-0.8857, -0.8857, -0.03935), (0.8857, -0.8857, -0.03935)], [], [(37, 35, 46, 48), (16, 17, 8, 7), (0, 10, 24, 29), (37, 0, 15, 35), (10, 18, 5, 24), (33, 37, 48, 42), (38, 32, 40, 51), (17, 18, 19, 20), (17, 16, 15, 18), (11, 20, 19, 12), (18, 10, 9, 19), (13, 17, 20, 14), (1, 12, 23, 28), (34, 38, 51, 44), (35, 15, 16), (39, 3, 13, 34), (39, 34, 44, 49), (34, 13, 14), (36, 1, 9, 33), (33, 9, 10), (38, 2, 11, 32), (36, 33, 42, 50), (32, 11, 12), (24, 5, 6, 29), (8, 26, 31, 7), (4, 30, 27, 21), (28, 23, 22, 25), (15, 0, 29, 6), (19, 9, 25, 22), (11, 2, 30, 4), (18, 15, 6, 5), (2, 14, 27, 30), (17, 13, 26, 8), (13, 3, 31, 26), (14, 20, 21, 27), (20, 11, 4, 21), (3, 16, 7, 31), (9, 1, 28, 25), (12, 19, 22, 23), (12, 1, 36, 32), (10, 0, 37, 33), (35, 39, 49, 46), (14, 2, 38, 34), (16, 3, 39, 35), (32, 36, 50, 40), (46, 45, 47), (44, 41, 45), (42, 47, 43), (40, 43, 41), (46, 49, 45), (44, 51, 41), (42, 48, 47), (40, 50, 43), (41, 51, 40), (43, 50, 42), (45, 49, 44), (47, 48, 46)])
_uv = me_plane_006.uv_layers.new(name='UVMap')
_uv.uv.foreach_set('vector', [0.025, 0.975, 0.2319, 0.975, 0.2319, 0.975, 0.025, 0.975, 0.5361, 0.95, 0.5361, 0.5361, 0.5361, 0.5361, 0.5361, 0.95, 0.05, 0.95, 0.05, 0.5361, 0.05, 0.5361, 0.05, 0.95, 0.025, 0.975, 0.05, 0.95, 0.4639, 0.95, 0.2319, 0.975, 0.05, 0.5361, 0.4639, 0.5361, 0.4639, 0.5361, 0.05, 0.5361, 0.025, 0.7681, 0.025, 0.975, 0.025, 0.975, 0.025, 0.7681, 0.975, 0.025, 0.7681, 0.025, 0.7681, 0.025, 0.975, 0.025, 0.5361, 0.5361, 0.4639, 0.5361, 0.4639, 0.4639, 0.5361, 0.4639, 0.5361, 0.5361, 0.5361, 0.95, 0.4639, 0.95, 0.4639, 0.5361, 0.5361, 0.05, 0.5361, 0.4639, 0.4639, 0.4639, 0.4639, 0.05, 0.4639, 0.5361, 0.05, 0.5361, 0.05, 0.4639, 0.4639, 0.4639, 0.95, 0.5361, 0.5361, 0.5361, 0.5361, 0.4639, 0.95, 0.4639, 0.05, 0.05, 0.4639, 0.05, 0.4639, 0.05, 0.05, 0.05, 0.975, 0.2319, 0.975, 0.025, 0.975, 0.025, 0.975, 0.2319, 0.2319, 0.975, 0.4639, 0.95, 0.5361, 0.95, 0.975, 0.975, 0.95, 0.95, 0.95, 0.5361, 0.975, 0.7681, 0.975, 0.975, 0.975, 0.7681, 0.975, 0.7681, 0.975, 0.975, 0.975, 0.7681, 0.95, 0.5361, 0.95, 0.4639, 0.025, 0.025, 0.05, 0.05, 0.05, 0.4639, 0.025, 0.2319, 0.025, 0.2319, 0.05, 0.4639, 0.05, 0.5361, 0.975, 0.025, 0.95, 0.05, 0.5361, 0.05, 0.7681, 0.025, 0.025, 0.025, 0.025, 0.2319, 0.025, 0.2319, 0.025, 0.025, 0.7681, 0.025, 0.5361, 0.05, 0.4639, 0.05, 0.05, 0.5361, 0.4639, 0.5361, 0.4639, 0.95, 0.05, 0.95, 0.5361, 0.5361, 0.95, 0.5361, 0.95, 0.95, 0.5361, 0.95, 0.5361, 0.05, 0.95, 0.05, 0.95, 0.4639, 0.5361, 0.4639, 0.05, 0.05, 0.4639, 0.05, 0.4639, 0.4639, 0.05, 0.4639, 0.4639, 0.95, 0.05, 0.95, 0.05, 0.95, 0.4639, 0.95, 0.4639, 0.4639, 0.05, 0.4639, 0.05, 0.4639, 0.4639, 0.4639, 0.5361, 0.05, 0.95, 0.05, 0.95, 0.05, 0.5361, 0.05, 0.4639, 0.5361, 0.4639, 0.95, 0.4639, 0.95, 0.4639, 0.5361, 0.95, 0.05, 0.95, 0.4639, 0.95, 0.4639, 0.95, 0.05, 0.5361, 0.5361, 0.95, 0.5361, 0.95, 0.5361, 0.5361, 0.5361, 0.95, 0.5361, 0.95, 0.95, 0.95, 0.95, 0.95, 0.5361, 0.95, 0.4639, 0.5361, 0.4639, 0.5361, 0.4639, 0.95, 0.4639, 0.5361, 0.4639, 0.5361, 0.05, 0.5361, 0.05, 0.5361, 0.4639, 0.95, 0.95, 0.5361, 0.95, 0.5361, 0.95, 0.95, 0.95, 0.05, 0.4639, 0.05, 0.05, 0.05, 0.05, 0.05, 0.4639, 0.4639, 0.05, 0.4639, 0.4639, 0.4639, 0.4639, 0.4639, 0.05, 0.4639, 0.05, 0.05, 0.05, 0.025, 0.025, 0.2319, 0.025, 0.05, 0.5361, 0.05, 0.95, 0.025, 0.975, 0.025, 0.7681, 0.7681, 0.975, 0.975, 0.975, 0.975, 0.975, 0.7681, 0.975, 0.95, 0.4639, 0.95, 0.05, 0.975, 0.025, 0.975, 0.2319, 0.5361, 0.95, 0.95, 0.95, 0.975, 0.975, 0.7681, 0.975, 0.2319, 0.025, 0.025, 0.025, 0.025, 0.025, 0.2319, 0.025, 0.7681, 0.975, 1.0, 1.0, 0.0, 1.0, 0.975, 0.2319, 1.0, 0.0, 1.0, 1.0, 0.025, 0.7681, 0.0, 1.0, 0.0, 0.0, 0.2319, 0.025, 0.0, 0.0, 1.0, 0.0, 0.7681, 0.975, 0.975, 0.975, 1.0, 1.0, 0.975, 0.2319, 0.975, 0.025, 1.0, 0.0, 0.025, 0.7681, 0.025, 0.975, 0.0, 1.0, 0.2319, 0.025, 0.025, 0.025, 0.0, 0.0, 1.0, 0.0, 0.975, 0.025, 0.7681, 0.025, 0.0, 0.0, 0.025, 0.025, 0.025, 0.2319, 1.0, 1.0, 0.975, 0.975, 0.975, 0.7681, 0.0, 1.0, 0.025, 0.975, 0.2319, 0.975])
me_plane_006.use_remesh_fix_poles = True
me_plane_006.use_remesh_preserve_attributes = False
me_plane_006.update()
me_plane_007 = bpy.data.meshes.new('Plane.007')
me_plane_007.from_pydata([(-0.8049, 0.805, 0.0), (-0.8049, -0.8049, 0.0), (0.8049, -0.8049, 0.0), (0.8049, 0.805, 0.0), (-0.8049, -0.06461, 0.0), (-0.8049, 0.06464, 0.0), (0.06463, -0.8049, 0.0), (-0.06463, -0.8049, 0.0), (0.8049, 0.06464, 0.0), (0.8049, -0.06461, 0.0), (-0.06463, 0.805, 0.0), (0.06463, 0.805, 0.0), (0.06463, 0.06464, 0.0), (-0.06463, 0.06464, 0.0), (-0.06463, -0.06461, 0.0), (0.06463, -0.06461, 0.0), (-6.651e-11, -0.8857, 0.0), (-0.8857, 0.005266, 0.0), (0.8857, 0.005266, 0.0), (-6.651e-11, 0.8857, 0.0), (-0.8857, -0.8857, 0.0), (-0.8857, 0.8857, 0.0), (0.8857, -0.8857, 0.0), (0.8857, 0.8857, 0.0), (-6.651e-11, -0.8857, -0.03935), (1.0, -1.0, -0.03935), (-0.8857, 0.005266, -0.03935), (-1.0, -1.0, -0.03935), (0.8857, 0.005266, -0.03935), (1.0, 1.0, -0.03935), (-6.651e-11, 0.8857, -0.03935), (-1.0, 1.0, -0.03935), (-0.8857, 0.8857, -0.03935), (0.8857, 0.8857, -0.03935), (-0.8857, -0.8857, -0.03935), (0.8857, -0.8857, -0.03935), (-0.8049, -0.8049, 0.7085), (0.8049, -0.8049, 0.7085), (0.8049, 0.805, 0.7085), (-0.8049, -0.06461, 0.7085), (0.06463, -0.8049, 0.7085), (-0.06463, -0.8049, 0.7085), (0.8049, 0.06464, 0.7085), (0.8049, -0.06461, 0.7085), (0.06463, 0.805, 0.7085), (0.06463, 0.06464, 0.7085), (-0.06463, -0.06461, 0.7085), (0.06463, -0.06461, 0.7085), (-0.06463, -0.06461, 1.296), (0.06463, -0.06461, 1.296), (-0.06463, -0.8049, 1.296), (0.06463, -0.8049, 1.296), (-0.8049, -0.06461, 1.296), (-0.8049, -0.8049, 1.296)], [], [(21, 19, 30, 32), (13, 10, 5), (21, 0, 10, 19), (17, 21, 32, 26), (22, 16, 24, 35), (12, 13, 14, 15), (12, 11, 10, 13), (13, 5, 4, 14), (18, 22, 35, 28), (19, 10, 11), (23, 3, 8, 18), (23, 18, 28, 33), (18, 8, 9), (20, 1, 4, 17), (17, 4, 5), (22, 2, 6, 16), (20, 17, 26, 34), (16, 6, 7), (5, 10, 0), (7, 1, 20, 16), (5, 0, 21, 17), (19, 23, 33, 30), (9, 2, 22, 18), (11, 3, 23, 19), (16, 20, 34, 24), (30, 29, 31), (28, 25, 29), (26, 31, 27), (24, 27, 25), (30, 33, 29), (28, 35, 25), (26, 32, 31), (24, 34, 27), (25, 35, 24), (27, 34, 26), (29, 33, 28), (31, 32, 30), (1, 7, 41, 36), (15, 14, 46, 47), (14, 4, 39, 46), (2, 9, 43, 37), (12, 15, 47, 45), (7, 6, 40, 41), (11, 12, 45, 44), (9, 8, 42, 43), (8, 3, 38, 42), (4, 1, 36, 39), (3, 11, 44, 38), (6, 2, 37, 40), (45, 42, 38, 44), (45, 47, 43, 42), (47, 46, 48, 49), (41, 40, 51, 50), (37, 43, 47, 40), (48, 52, 53, 50), (49, 48, 50, 51), (39, 36, 53, 52), (46, 39, 52, 48), (36, 41, 50, 53), (40, 47, 49, 51)])
_uv = me_plane_007.uv_layers.new(name='UVMap')
_uv.uv.foreach_set('vector', [0.025, 0.975, 0.2319, 0.975, 0.2319, 0.975, 0.025, 0.975, 0.4639, 0.5361, 0.4639, 0.95, 0.05, 0.5361, 0.025, 0.975, 0.05, 0.95, 0.4639, 0.95, 0.2319, 0.975, 0.025, 0.7681, 0.025, 0.975, 0.025, 0.975, 0.025, 0.7681, 0.975, 0.025, 0.7681, 0.025, 0.7681, 0.025, 0.975, 0.025, 0.5361, 0.5361, 0.4639, 0.5361, 0.4639, 0.4639, 0.5361, 0.4639, 0.5361, 0.5361, 0.5361, 0.95, 0.4639, 0.95, 0.4639, 0.5361, 0.4639, 0.5361, 0.05, 0.5361, 0.05, 0.4639, 0.4639, 0.4639, 0.975, 0.2319, 0.975, 0.025, 0.975, 0.025, 0.975, 0.2319, 0.2319, 0.975, 0.4639, 0.95, 0.5361, 0.95, 0.975, 0.975, 0.95, 0.95, 0.95, 0.5361, 0.975, 0.7681, 0.975, 0.975, 0.975, 0.7681, 0.975, 0.7681, 0.975, 0.975, 0.975, 0.7681, 0.95, 0.5361, 0.95, 0.4639, 0.025, 0.025, 0.05, 0.05, 0.05, 0.4639, 0.025, 0.2319, 0.025, 0.2319, 0.05, 0.4639, 0.05, 0.5361, 0.975, 0.025, 0.95, 0.05, 0.5361, 0.05, 0.7681, 0.025, 0.025, 0.025, 0.025, 0.2319, 0.025, 0.2319, 0.025, 0.025, 0.7681, 0.025, 0.5361, 0.05, 0.4639, 0.05, 0.05, 0.5361, 0.4639, 0.95, 0.05, 0.95, 0.4639, 0.05, 0.05, 0.05, 0.025, 0.025, 0.2319, 0.025, 0.05, 0.5361, 0.05, 0.95, 0.025, 0.975, 0.025, 0.7681, 0.7681, 0.975, 0.975, 0.975, 0.975, 0.975, 0.7681, 0.975, 0.95, 0.4639, 0.95, 0.05, 0.975, 0.025, 0.975, 0.2319, 0.5361, 0.95, 0.95, 0.95, 0.975, 0.975, 0.7681, 0.975, 0.2319, 0.025, 0.025, 0.025, 0.025, 0.025, 0.2319, 0.025, 0.7681, 0.975, 1.0, 1.0, 0.0, 1.0, 0.975, 0.2319, 1.0, 0.0, 1.0, 1.0, 0.025, 0.7681, 0.0, 1.0, 0.0, 0.0, 0.2319, 0.025, 0.0, 0.0, 1.0, 0.0, 0.7681, 0.975, 0.975, 0.975, 1.0, 1.0, 0.975, 0.2319, 0.975, 0.025, 1.0, 0.0, 0.025, 0.7681, 0.025, 0.975, 0.0, 1.0, 0.2319, 0.025, 0.025, 0.025, 0.0, 0.0, 1.0, 0.0, 0.975, 0.025, 0.7681, 0.025, 0.0, 0.0, 0.025, 0.025, 0.025, 0.2319, 1.0, 1.0, 0.975, 0.975, 0.975, 0.7681, 0.0, 1.0, 0.025, 0.975, 0.2319, 0.975, 0.05, 0.05, 0.4639, 0.05, 0.4639, 0.05, 0.05, 0.05, 0.5361, 0.4639, 0.4639, 0.4639, 0.4639, 0.4639, 0.5361, 0.4639, 0.4639, 0.4639, 0.05, 0.4639, 0.05, 0.4639, 0.4639, 0.4639, 0.95, 0.05, 0.95, 0.4639, 0.95, 0.4639, 0.95, 0.05, 0.5361, 0.5361, 0.5361, 0.4639, 0.5361, 0.4639, 0.5361, 0.5361, 0.4639, 0.05, 0.5361, 0.05, 0.5361, 0.05, 0.4639, 0.05, 0.5361, 0.95, 0.5361, 0.5361, 0.5361, 0.5361, 0.5361, 0.95, 0.95, 0.4639, 0.95, 0.5361, 0.95, 0.5361, 0.95, 0.4639, 0.95, 0.5361, 0.95, 0.95, 0.95, 0.95, 0.95, 0.5361, 0.05, 0.4639, 0.05, 0.05, 0.05, 0.05, 0.05, 0.4639, 0.95, 0.95, 0.5361, 0.95, 0.5361, 0.95, 0.95, 0.95, 0.5361, 0.05, 0.95, 0.05, 0.95, 0.05, 0.5361, 0.05, 0.5361, 0.5361, 0.95, 0.5361, 0.95, 0.95, 0.5361, 0.95, 0.5361, 0.5361, 0.5361, 0.4639, 0.95, 0.4639, 0.95, 0.5361, 0.5361, 0.4639, 0.4639, 0.4639, 0.4639, 0.4639, 0.5361, 0.4639, 0.4639, 0.05, 0.5361, 0.05, 0.5361, 0.05, 0.4639, 0.05, 0.95, 0.05, 0.95, 0.4639, 0.5361, 0.4639, 0.5361, 0.05, 0.4639, 0.4639, 0.05, 0.4639, 0.05, 0.05, 0.4639, 0.05, 0.5361, 0.4639, 0.4639, 0.4639, 0.4639, 0.05, 0.5361, 0.05, 0.05, 0.4639, 0.05, 0.05, 0.05, 0.05, 0.05, 0.4639, 0.4639, 0.4639, 0.05, 0.4639, 0.05, 0.4639, 0.4639, 0.4639, 0.05, 0.05, 0.4639, 0.05, 0.4639, 0.05, 0.05, 0.05, 0.5361, 0.05, 0.5361, 0.4639, 0.5361, 0.4639, 0.5361, 0.05])
me_plane_007.use_remesh_fix_poles = True
me_plane_007.use_remesh_preserve_attributes = False
me_plane_007.update()
me_plane_008 = bpy.data.meshes.new('Plane.008')
me_plane_008.from_pydata([(-0.8049, 0.805, 0.0), (-0.8049, -0.8049, 0.0), (0.8049, -0.8049, 0.0), (0.8049, 0.805, 0.0), (-0.3595, -0.8049, 1.288), (0.06463, 0.805, 0.9286), (0.06463, 0.06464, 0.9286), (-0.8049, -0.06461, 0.0), (-0.8049, 0.06464, 0.0), (-0.3595, -0.8049, 0.0), (0.8049, 0.06464, 0.0), (0.8049, -0.06461, 0.0), (-0.06463, 0.805, 0.0), (0.06463, 0.805, 0.0), (0.06463, 0.06464, 0.0), (-0.06463, 0.06464, 0.0), (-0.3595, -0.06461, 0.0), (-0.3595, -0.06461, 1.288), (0.8049, 0.06464, 0.9286), (0.8049, -0.06461, 1.288), (0.8049, -0.8049, 1.288), (0.8049, 0.805, 0.9286), (-6.651e-11, -0.8857, 0.0), (-0.8857, 0.005266, 0.0), (0.8857, 0.005266, 0.0), (-6.651e-11, 0.8857, 0.0), (-0.8857, -0.8857, 0.0), (-0.8857, 0.8857, 0.0), (0.8857, -0.8857, 0.0), (0.8857, 0.8857, 0.0), (-6.651e-11, -0.8857, -0.03935), (1.0, -1.0, -0.03935), (-0.8857, 0.005266, -0.03935), (-1.0, -1.0, -0.03935), (0.8857, 0.005266, -0.03935), (1.0, 1.0, -0.03935), (-6.651e-11, 0.8857, -0.03935), (-1.0, 1.0, -0.03935), (-0.8857, 0.8857, -0.03935), (0.8857, 0.8857, -0.03935), (-0.8857, -0.8857, -0.03935), (0.8857, -0.8857, -0.03935), (-0.06463, 0.805, 0.2359), (-0.06463, 0.06464, 0.2359), (-0.8049, 0.06464, 0.2359), (-0.8049, 0.805, 0.2359)], [], [(27, 25, 36, 38), (13, 14, 6, 5), (27, 0, 12, 25), (23, 27, 38, 32), (28, 22, 30, 41), (14, 15, 16), (14, 13, 12, 15), (15, 8, 7, 16), (10, 14, 16, 11), (12, 0, 45, 42), (24, 28, 41, 34), (25, 12, 13), (29, 3, 10, 24), (29, 24, 34, 39), (24, 10, 11), (26, 1, 7, 23), (23, 7, 8), (28, 2, 9, 22), (26, 23, 32, 40), (16, 7, 1, 9), (6, 18, 21, 5), (4, 20, 19, 17), (9, 2, 20, 4), (2, 11, 19, 20), (14, 10, 18, 6), (10, 3, 21, 18), (11, 16, 17, 19), (16, 9, 4, 17), (3, 13, 5, 21), (9, 1, 26, 22), (8, 0, 27, 23), (25, 29, 39, 36), (11, 2, 28, 24), (13, 3, 29, 25), (22, 26, 40, 30), (36, 35, 37), (34, 31, 35), (32, 37, 33), (30, 33, 31), (36, 39, 35), (34, 41, 31), (32, 38, 37), (30, 40, 33), (31, 41, 30), (33, 40, 32), (35, 39, 34), (37, 38, 36), (42, 45, 44, 43), (15, 12, 42, 43), (0, 8, 44, 45), (8, 15, 43, 44)])
_uv = me_plane_008.uv_layers.new(name='UVMap')
_uv.uv.foreach_set('vector', [0.025, 0.975, 0.2319, 0.975, 0.2319, 0.975, 0.025, 0.975, 0.5361, 0.95, 0.5361, 0.5361, 0.5361, 0.5361, 0.5361, 0.95, 0.025, 0.975, 0.05, 0.95, 0.4639, 0.95, 0.2319, 0.975, 0.025, 0.7681, 0.025, 0.975, 0.025, 0.975, 0.025, 0.7681, 0.975, 0.025, 0.7681, 0.025, 0.7681, 0.025, 0.975, 0.025, 0.5361, 0.5361, 0.4639, 0.5361, 0.5361, 0.4639, 0.5361, 0.5361, 0.5361, 0.95, 0.4639, 0.95, 0.4639, 0.5361, 0.4639, 0.5361, 0.05, 0.5361, 0.05, 0.4639, 0.4639, 0.4639, 0.95, 0.5361, 0.5361, 0.5361, 0.5361, 0.4639, 0.95, 0.4639, 0.4639, 0.95, 0.05, 0.95, 0.05, 0.95, 0.4639, 0.95, 0.975, 0.2319, 0.975, 0.025, 0.975, 0.025, 0.975, 0.2319, 0.2319, 0.975, 0.4639, 0.95, 0.5361, 0.95, 0.975, 0.975, 0.95, 0.95, 0.95, 0.5361, 0.975, 0.7681, 0.975, 0.975, 0.975, 0.7681, 0.975, 0.7681, 0.975, 0.975, 0.975, 0.7681, 0.95, 0.5361, 0.95, 0.4639, 0.025, 0.025, 0.05, 0.05, 0.05, 0.4639, 0.025, 0.2319, 0.025, 0.2319, 0.05, 0.4639, 0.05, 0.5361, 0.975, 0.025, 0.95, 0.05, 0.5361, 0.05, 0.7681, 0.025, 0.025, 0.025, 0.025, 0.2319, 0.025, 0.2319, 0.025, 0.025, 0.5361, 0.4639, 0.05, 0.4639, 0.05, 0.05, 0.5361, 0.05, 0.5361, 0.5361, 0.95, 0.5361, 0.95, 0.95, 0.5361, 0.95, 0.5361, 0.05, 0.95, 0.05, 0.95, 0.4639, 0.5361, 0.4639, 0.5361, 0.05, 0.95, 0.05, 0.95, 0.05, 0.5361, 0.05, 0.95, 0.05, 0.95, 0.4639, 0.95, 0.4639, 0.95, 0.05, 0.5361, 0.5361, 0.95, 0.5361, 0.95, 0.5361, 0.5361, 0.5361, 0.95, 0.5361, 0.95, 0.95, 0.95, 0.95, 0.95, 0.5361, 0.95, 0.4639, 0.5361, 0.4639, 0.5361, 0.4639, 0.95, 0.4639, 0.5361, 0.4639, 0.5361, 0.05, 0.5361, 0.05, 0.5361, 0.4639, 0.95, 0.95, 0.5361, 0.95, 0.5361, 0.95, 0.95, 0.95, 0.4639, 0.05, 0.05, 0.05, 0.025, 0.025, 0.2319, 0.025, 0.05, 0.5361, 0.05, 0.95, 0.025, 0.975, 0.025, 0.7681, 0.7681, 0.975, 0.975, 0.975, 0.975, 0.975, 0.7681, 0.975, 0.95, 0.4639, 0.95, 0.05, 0.975, 0.025, 0.975, 0.2319, 0.5361, 0.95, 0.95, 0.95, 0.975, 0.975, 0.7681, 0.975, 0.2319, 0.025, 0.025, 0.025, 0.025, 0.025, 0.2319, 0.025, 0.7681, 0.975, 1.0, 1.0, 0.0, 1.0, 0.975, 0.2319, 1.0, 0.0, 1.0, 1.0, 0.025, 0.7681, 0.0, 1.0, 0.0, 0.0, 0.2319, 0.025, 0.0, 0.0, 1.0, 0.0, 0.7681, 0.975, 0.975, 0.975, 1.0, 1.0, 0.975, 0.2319, 0.975, 0.025, 1.0, 0.0, 0.025, 0.7681, 0.025, 0.975, 0.0, 1.0, 0.2319, 0.025, 0.025, 0.025, 0.0, 0.0, 1.0, 0.0, 0.975, 0.025, 0.7681, 0.025, 0.0, 0.0, 0.025, 0.025, 0.025, 0.2319, 1.0, 1.0, 0.975, 0.975, 0.975, 0.7681, 0.0, 1.0, 0.025, 0.975, 0.2319, 0.975, 0.4639, 0.95, 0.05, 0.95, 0.05, 0.5361, 0.4639, 0.5361, 0.4639, 0.5361, 0.4639, 0.95, 0.4639, 0.95, 0.4639, 0.5361, 0.05, 0.95, 0.05, 0.5361, 0.05, 0.5361, 0.05, 0.95, 0.05, 0.5361, 0.4639, 0.5361, 0.4639, 0.5361, 0.05, 0.5361])
me_plane_008.use_remesh_fix_poles = True
me_plane_008.use_remesh_preserve_attributes = False
me_plane_008.update()

# ---- objects
ob_plane = bpy.data.objects.new('Plane', me_plane)
ob_plane_001 = bpy.data.objects.new('Plane.001', me_plane_001)
ob_plane_002 = bpy.data.objects.new('Plane.002', me_plane_002)
ob_plane_003 = bpy.data.objects.new('Plane.003', me_plane_003)
ob_plane_004 = bpy.data.objects.new('Plane.004', me_plane_004)
ob_plane_005 = bpy.data.objects.new('Plane.005', me_plane_006)
ob_plane_006 = bpy.data.objects.new('Plane.006', me_plane_007)
ob_plane_007 = bpy.data.objects.new('Plane.007', me_plane_008)

# ---- transforms, parenting, visibility, modifiers, constraints
ob_plane.location = (0.0, 0.0, 0.0)
ob_plane.scale = (5.0, 5.0, 5.0)
ob_plane_001.location = (0.0, -20.0, 0.0)
ob_plane_001.scale = (5.0, 5.0, 5.0)
ob_plane_002.location = (0.0, 20.0, 0.0)
ob_plane_002.scale = (5.0, 5.0, 5.0)
ob_plane_003.location = (0.0, 40.0, 0.0)
ob_plane_003.scale = (5.0, 5.0, 5.0)
ob_plane_004.location = (0.0, 60.0, 0.0)
ob_plane_004.scale = (5.0, 5.0, 5.0)
ob_plane_005.location = (0.0, -40.0, 0.0)
ob_plane_005.scale = (5.0, 5.0, 5.0)
ob_plane_006.location = (0.0, 80.0, 0.0)
ob_plane_006.scale = (5.0, 5.0, 5.0)
ob_plane_007.location = (0.0, -60.0, 0.0)
ob_plane_007.scale = (5.0, 5.0, 5.0)

# ---- collection membership
col_collection.objects.link(ob_plane)
col_collection.objects.link(ob_plane_001)
col_collection.objects.link(ob_plane_002)
col_collection.objects.link(ob_plane_003)
col_collection.objects.link(ob_plane_004)
col_collection.objects.link(ob_plane_005)
col_collection.objects.link(ob_plane_006)
col_collection.objects.link(ob_plane_007)

# ---- scene / render settings (as saved in the file)
scene.frame_start = 1; scene.frame_end = 250; scene.frame_set(1)
scene.render.engine = 'BLENDER_EEVEE_NEXT'
scene.cycles.use_denoising = False
scene.cycles.samples = 128
scene.cycles.sampling_pattern = 'TABULATED_SOBOL'
scene.cycles.use_adaptive_sampling = False
scene.cycles.use_light_tree = False
scene.view_settings.view_transform = 'Filmic'
bpy.context.view_layer.update()

# ---- added for rendering (the .blend has no active camera and no usable light): camera, sun
cam_auto = bpy.data.cameras.new('AutoCamera')
cam_auto.lens = 50.0
cam_auto.sensor_width = 36.0
cam_auto.clip_end = 2448.81
ob_auto_camera = bpy.data.objects.new('AutoCamera', cam_auto)
scene.collection.objects.link(ob_auto_camera)
ob_auto_camera.location = (139.534, -157.441, 117.429)
ob_auto_camera.rotation_euler = (1.09748, -7.21219e-08, 0.694738)
scene.camera = ob_auto_camera
light_auto_sun = bpy.data.lights.new('AutoSun', 'SUN')
light_auto_sun.energy = 3.0
light_auto_sun.angle = 0.0523599
ob_auto_sun = bpy.data.objects.new('AutoSun', light_auto_sun)
scene.collection.objects.link(ob_auto_sun)
ob_auto_sun.rotation_euler = (0.872665, 0.174533, 0.523599)
bpy.context.view_layer.update()
